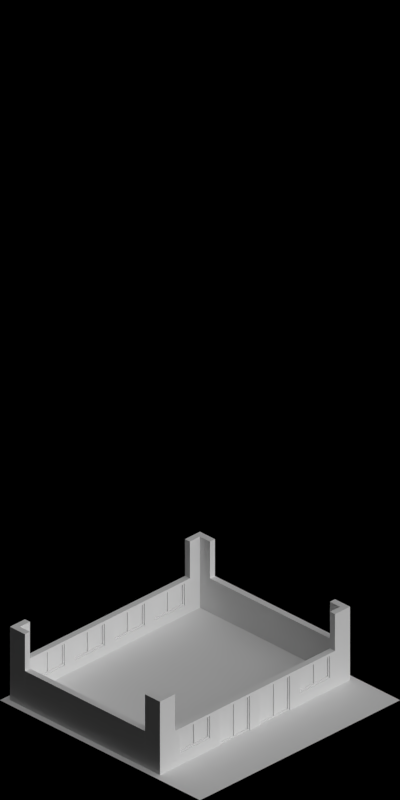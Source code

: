 # Source: 4601-4603.blend  (saved by Blender 2.63.0; exported with 4.5.12 LTS)
import bpy
from mathutils import Matrix  # noqa: F401  (used for matrix-valued properties, if any)

bpy.ops.wm.read_factory_settings(use_empty=True)
scene = bpy.context.scene
scene.name = 'Scene'

# ---- collections
col_collection_1 = bpy.data.collections.new('Collection 1'); scene.collection.children.link(col_collection_1)

# ---- materials (node trees are filled in below, after node groups)
mat_paintedmetal_white1 = bpy.data.materials.new('PaintedMetal_White1')
mat_glass_opaque = bpy.data.materials.new('Glass_Opaque')
mat_paint_white = bpy.data.materials.new('Paint_White')
mat_brickwall_beige = bpy.data.materials.new('BrickWall_Beige')
mat_concrete_normalpaving = bpy.data.materials.new('Concrete_NormalPaving')
mat_concrete_greymid = bpy.data.materials.new('Concrete_GreyMid')

# ---- material node trees

# ---- world
world_world = bpy.data.worlds.new('World'); scene.world = world_world
world_world.color = (0.0, 0.0, 0.0)
world_world.use_sun_shadow = False
world_world.sun_shadow_jitter_overblur = 0.0
world_world.cycles.sampling_method = 'MANUAL'
world_world.cycles.sample_map_resolution = 256
world_world.light_settings.ao_factor = 0.5

# ---- cameras
cam_camera = bpy.data.cameras.new('Camera')
cam_camera.type = 'ORTHO'
cam_camera.clip_start = 0.001
cam_camera.clip_end = 100.0
cam_camera.lens = 35.0
cam_camera.sensor_width = 32.0
cam_camera.sensor_height = 18.0
cam_camera.ortho_scale = 5.656
cam_camera.dof.focus_distance = 0.0
cam_camera.dof.aperture_fstop = 128.0

# ---- lights
light_lamp_004 = bpy.data.lights.new('Lamp.004', 'SUN')
light_lamp_004.transmission_factor = 0.0
light_lamp_004.cutoff_distance = 30.0
light_lamp_004.angle = 1.571
light_lamp_004.energy = 1.0
light_lamp_004.shadow_buffer_clip_start = 1.001
light_lamp_004.shadow_soft_size = 1.0
light_lamp_004.shadow_cascade_max_distance = 1000.0
light_lamp_004.cycles.use_multiple_importance_sampling = False
light_lamp_003 = bpy.data.lights.new('Lamp.003', 'SUN')
light_lamp_003.transmission_factor = 0.0
light_lamp_003.cutoff_distance = 30.0
light_lamp_003.use_shadow = False
light_lamp_003.angle = 1.571
light_lamp_003.energy = 1.0
light_lamp_003.shadow_buffer_clip_start = 1.001
light_lamp_003.shadow_soft_size = 1.0
light_lamp_003.shadow_cascade_max_distance = 1000.0
light_lamp_003.cycles.use_multiple_importance_sampling = False

# ---- meshes
me_cube_027 = bpy.data.meshes.new('Cube.027')
me_cube_027.from_pydata([(0.04, 0.35, 0.0), (0.04, 0.05, 0.28), (0.04, 0.35, 0.28), (0.04, 0.05, 0.0), (0.01, 0.35, 0.0), (0.01, 0.05, 0.28), (0.01, 0.35, 0.28), (0.01, 0.05, 0.0), (0.04, 0.34, 0.01), (0.04, 0.06, 0.27), (0.04, 0.34, 0.27), (0.04, 0.06, 0.01), (0.01, 0.34, 0.01), (0.01, 0.06, 0.27), (0.01, 0.34, 0.27), (0.01, 0.06, 0.01), (0.04, 0.2, 0.28), (0.04, 0.2, 0.0), (0.01, 0.2, 0.28), (0.01, 0.2, 0.0), (0.04, 0.2, 0.27), (0.04, 0.2, 0.01), (0.01, 0.2, 0.27), (0.01, 0.2, 0.01), (0.01, 0.21, 0.27), (0.04, 0.21, 0.27), (0.01, 0.21, 0.28), (0.04, 0.21, 0.28), (0.01, 0.21, 0.01), (0.04, 0.21, 0.01), (0.01, 0.21, 0.0), (0.04, 0.21, 0.0), (0.03, 0.34, 0.01), (0.03, 0.06, 0.27), (0.03, 0.34, 0.27), (0.03, 0.06, 0.01), (0.03, 0.2, 0.27), (0.03, 0.2, 0.01), (0.03, 0.21, 0.27), (0.03, 0.21, 0.01), (0.02, 0.34, 0.01), (0.02, 0.06, 0.27), (0.02, 0.34, 0.27), (0.02, 0.06, 0.01), (0.02, 0.2, 0.27), (0.02, 0.2, 0.01), (0.02, 0.21, 0.27), (0.02, 0.21, 0.01), (0.0, 0.4, 7.451e-09), (0.05, 0.4, 7.451e-09), (0.0, 2.98e-08, 0.3), (0.0, 0.4, 0.3), (0.05, 0.4, 0.3), (0.05, 2.98e-08, 0.3), (0.0, 0.05, 0.3), (0.05, 0.05, 0.3), (0.05, 0.35, 0.3), (0.0, 0.35, 7.451e-09), (0.05, 0.35, 7.451e-09), (0.0, 0.35, 0.3), (0.0, 0.4, 0.28), (0.0, 2.98e-08, 0.28), (0.05, 0.4, 0.28), (0.05, 2.98e-08, 0.28), (0.0, 0.05, 0.28), (0.0, 0.35, 0.28), (0.0, 2.98e-08, 0.0), (0.05, 0.05, 0.28), (0.05, 0.35, 0.28), (0.05, 0.05, 0.0), (0.0, 0.05, 0.0), (0.05, 2.98e-08, 0.0)], [], [(7, 5, 13, 15), (16, 1, 9, 20), (3, 1, 5, 7), (18, 5, 1, 16), (30, 4, 0, 31), (4, 6, 2, 0), (8, 10, 34, 32), (23, 15, 43, 45), (12, 14, 6, 4), (11, 9, 1, 3), (0, 2, 10, 8), (28, 12, 4, 30), (31, 0, 8, 29), (22, 13, 5, 18), (27, 16, 20, 25), (26, 18, 16, 27), (7, 19, 17, 3), (38, 34, 10, 25), (46, 47, 28, 24), (15, 23, 19, 7), (3, 17, 21, 11), (24, 22, 18, 26), (17, 31, 29, 21), (14, 24, 26, 6), (23, 28, 30, 19), (20, 21, 29, 25), (19, 30, 31, 17), (2, 27, 25, 10), (6, 26, 27, 2), (22, 24, 28, 23), (38, 39, 32, 34), (33, 35, 37, 36), (29, 8, 32, 39), (20, 9, 33, 36), (39, 38, 25, 29), (37, 35, 11, 21), (35, 33, 9, 11), (21, 20, 36, 37), (46, 42, 40, 47), (41, 44, 45, 43), (47, 40, 12, 28), (44, 41, 13, 22), (24, 14, 42, 46), (22, 23, 45, 44), (15, 13, 41, 43), (40, 42, 14, 12), (57, 48, 49, 58), (56, 52, 51, 59), (53, 55, 54, 50), (55, 56, 59, 54), (59, 51, 60, 65), (53, 50, 61, 63), (51, 52, 62, 60), (54, 59, 65, 64), (50, 54, 64, 61), (68, 67, 64, 65), (61, 64, 70, 66), (56, 55, 67, 68), (63, 61, 66, 71), (67, 63, 71, 69), (55, 53, 63, 67), (52, 56, 68, 62), (70, 64, 67, 69), (66, 70, 69, 71), (70, 57, 58, 69), (62, 68, 58, 49), (60, 62, 49, 48), (65, 60, 48, 57), (58, 68, 65, 57)])
me_cube_027.polygons.foreach_set('material_index', [0, 0, 0, 0, 0, 0, 0, 0, 0, 0, 0, 0, 0, 0, 0, 0, 0, 0, 0, 0, 0, 0, 0, 0, 0, 0, 0, 0, 0, 0, 1, 1, 0, 0, 0, 0, 0, 0, 1, 1, 0, 0, 0, 0, 0, 0, 2, 2, 2, 2, 2, 2, 2, 2, 2, 2, 2, 2, 2, 2, 2, 2, 2, 2, 2, 2, 2, 2, 2])
me_cube_027.materials.append(mat_paintedmetal_white1)
me_cube_027.materials.append(mat_glass_opaque)
me_cube_027.materials.append(mat_paint_white)
me_cube_027.use_remesh_preserve_volume = False
me_cube_027.use_remesh_preserve_attributes = False
me_cube_027.use_mirror_vertex_groups = False
me_cube_027.update()
me_cube_011 = bpy.data.meshes.new('Cube.011')
me_cube_011.from_pydata([(0.04, 0.35, 0.1), (0.04, 0.05, 0.28), (0.04, 0.35, 0.28), (0.04, 0.05, 0.1), (0.01, 0.35, 0.1), (0.01, 0.05, 0.28), (0.01, 0.35, 0.28), (0.01, 0.05, 0.1), (0.04, 0.34, 0.11), (0.04, 0.06, 0.27), (0.04, 0.34, 0.27), (0.04, 0.06, 0.11), (0.01, 0.34, 0.11), (0.01, 0.06, 0.27), (0.01, 0.34, 0.27), (0.01, 0.06, 0.11), (0.04, 0.2, 0.28), (0.04, 0.2, 0.1), (0.01, 0.2, 0.28), (0.01, 0.2, 0.1), (0.04, 0.2, 0.27), (0.04, 0.2, 0.11), (0.01, 0.2, 0.27), (0.01, 0.2, 0.11), (0.01, 0.21, 0.27), (0.04, 0.21, 0.27), (0.01, 0.21, 0.28), (0.04, 0.21, 0.28), (0.01, 0.21, 0.11), (0.04, 0.21, 0.11), (0.01, 0.21, 0.1), (0.04, 0.21, 0.1), (0.03, 0.34, 0.11), (0.03, 0.06, 0.27), (0.03, 0.34, 0.27), (0.03, 0.06, 0.11), (0.03, 0.2, 0.27), (0.03, 0.2, 0.11), (0.03, 0.21, 0.27), (0.03, 0.21, 0.11), (0.02, 0.34, 0.11), (0.02, 0.06, 0.27), (0.02, 0.34, 0.27), (0.02, 0.06, 0.11), (0.02, 0.2, 0.27), (0.02, 0.2, 0.11), (0.02, 0.21, 0.27), (0.02, 0.21, 0.11), (0.0, 2.98e-08, 7.451e-09), (0.0, 0.4, 7.451e-09), (0.05, 0.4, 7.451e-09), (0.05, 2.98e-08, 7.451e-09), (0.0, 2.98e-08, 0.3), (0.0, 0.4, 0.3), (0.05, 0.4, 0.3), (0.05, 2.98e-08, 0.3), (0.0, 0.05, 0.3), (0.0, 0.05, 7.451e-09), (0.05, 0.05, 0.3), (0.05, 0.05, 7.451e-09), (0.05, 0.35, 0.3), (0.0, 0.35, 7.451e-09), (0.05, 0.35, 7.451e-09), (0.0, 0.35, 0.3), (0.0, 0.4, 0.28), (0.0, 2.98e-08, 0.28), (0.05, 0.4, 0.28), (0.05, 2.98e-08, 0.28), (0.0, 0.05, 0.28), (0.0, 0.35, 0.28), (0.0, 2.98e-08, 0.1), (0.05, 0.35, 0.1), (0.0, 0.35, 0.1), (0.05, 0.05, 0.28), (0.05, 0.35, 0.28), (0.05, 0.05, 0.1), (0.0, 0.05, 0.1), (0.05, 2.98e-08, 0.1), (0.05, 0.4, 0.1), (0.0, 0.4, 0.1)], [], [(7, 5, 13, 15), (16, 1, 9, 20), (3, 1, 5, 7), (18, 5, 1, 16), (30, 4, 0, 31), (4, 6, 2, 0), (8, 10, 34, 32), (23, 15, 43, 45), (12, 14, 6, 4), (11, 9, 1, 3), (0, 2, 10, 8), (28, 12, 4, 30), (31, 0, 8, 29), (22, 13, 5, 18), (27, 16, 20, 25), (26, 18, 16, 27), (7, 19, 17, 3), (38, 34, 10, 25), (46, 47, 28, 24), (15, 23, 19, 7), (3, 17, 21, 11), (24, 22, 18, 26), (17, 31, 29, 21), (14, 24, 26, 6), (23, 28, 30, 19), (20, 21, 29, 25), (19, 30, 31, 17), (2, 27, 25, 10), (6, 26, 27, 2), (22, 24, 28, 23), (38, 39, 32, 34), (33, 35, 37, 36), (29, 8, 32, 39), (20, 9, 33, 36), (39, 38, 25, 29), (37, 35, 11, 21), (35, 33, 9, 11), (21, 20, 36, 37), (46, 42, 40, 47), (41, 44, 45, 43), (47, 40, 12, 28), (44, 41, 13, 22), (24, 14, 42, 46), (22, 23, 45, 44), (15, 13, 41, 43), (40, 42, 14, 12), (72, 79, 49, 61), (79, 78, 50, 49), (77, 70, 48, 51), (61, 49, 50, 62), (60, 54, 53, 63), (70, 76, 57, 48), (48, 57, 59, 51), (55, 58, 56, 52), (58, 60, 63, 56), (76, 72, 61, 57), (63, 53, 64, 69), (57, 61, 62, 59), (55, 52, 65, 67), (78, 71, 62, 50), (53, 54, 66, 64), (56, 63, 69, 68), (52, 56, 68, 65), (71, 75, 59, 62), (66, 74, 71, 78), (74, 73, 68, 69), (65, 68, 76, 70), (64, 66, 78, 79), (60, 58, 73, 74), (69, 64, 79, 72), (67, 65, 70, 77), (75, 77, 51, 59), (71, 74, 69, 72), (72, 76, 75, 71), (73, 67, 77, 75), (58, 55, 67, 73), (54, 60, 74, 66), (76, 68, 73, 75)])
me_cube_011.polygons.foreach_set('material_index', [0, 0, 0, 0, 0, 0, 0, 0, 0, 0, 0, 0, 0, 0, 0, 0, 0, 0, 0, 0, 0, 0, 0, 0, 0, 0, 0, 0, 0, 0, 1, 1, 0, 0, 0, 0, 0, 0, 1, 1, 0, 0, 0, 0, 0, 0, 2, 2, 2, 2, 2, 2, 2, 2, 2, 2, 2, 2, 2, 2, 2, 2, 2, 2, 2, 2, 2, 2, 2, 2, 2, 2, 2, 2, 2, 2, 2, 2])
me_cube_011.materials.append(mat_paintedmetal_white1)
me_cube_011.materials.append(mat_glass_opaque)
me_cube_011.materials.append(mat_paint_white)
me_cube_011.use_remesh_preserve_volume = False
me_cube_011.use_remesh_preserve_attributes = False
me_cube_011.use_mirror_vertex_groups = False
me_cube_011.update()
me_cube_025 = bpy.data.meshes.new('Cube.025')
me_cube_025.from_pydata([(0.0, 2.98e-08, 7.451e-09), (0.0, 0.4, 7.451e-09), (0.05, 0.4, 7.451e-09), (0.05, 2.98e-08, 7.451e-09), (0.0, 2.98e-08, 0.3), (0.0, 0.4, 0.3), (0.05, 0.4, 0.3), (0.05, 2.98e-08, 0.3)], [], [(4, 5, 1, 0), (5, 6, 2, 1), (6, 7, 3, 2), (7, 4, 0, 3), (0, 1, 2, 3), (7, 6, 5, 4)])
me_cube_025.materials.append(mat_brickwall_beige)
me_cube_025.use_remesh_preserve_volume = False
me_cube_025.use_remesh_preserve_attributes = False
me_cube_025.use_mirror_vertex_groups = False
me_cube_025.update()
me_cube_024 = bpy.data.meshes.new('Cube.024')
me_cube_024.from_pydata([(0.0, 2.235e-08, 1.49e-08), (0.0, 0.15, 1.49e-08), (-0.05, 0.15, 1.49e-08), (-0.05, 2.235e-08, 1.49e-08), (0.0, 2.235e-08, 0.3), (0.0, 0.15, 0.3), (-0.05, 0.15, 0.3), (-0.05, 2.235e-08, 0.3), (0.0, 0.1, 0.3), (0.0, 0.1, 1.49e-08), (-0.05, 0.1, 0.3), (-0.05, 0.1, 1.49e-08), (0.1, 0.15, 1.49e-08), (0.1, 0.15, 0.3), (0.1, 0.1, 0.3), (0.1, 0.1, 1.49e-08)], [], [(8, 5, 13, 14), (5, 6, 2, 1), (10, 7, 3, 11), (7, 4, 0, 3), (9, 1, 2, 11), (10, 6, 5, 8), (4, 8, 9, 0), (6, 10, 11, 2), (0, 9, 11, 3), (7, 10, 8, 4), (14, 13, 12, 15), (5, 1, 12, 13), (14, 15, 9, 8), (15, 12, 1, 9)])
me_cube_024.polygons.foreach_set('material_index', [1, 1, 0, 0, 1, 1, 0, 1, 0, 0, 1, 1, 1, 1])
me_cube_024.materials.append(mat_paint_white)
me_cube_024.materials.append(mat_brickwall_beige)
me_cube_024.use_remesh_preserve_volume = False
me_cube_024.use_remesh_preserve_attributes = False
me_cube_024.use_mirror_vertex_groups = False
me_cube_024.update()
me_cube_012 = bpy.data.meshes.new('Cube.012')
me_cube_012.from_pydata([(0.0, 2.235e-08, 7.451e-09), (0.0, 0.15, 7.451e-09), (0.05, 0.15, 7.451e-09), (0.05, 2.235e-08, 7.451e-09), (0.0, 2.235e-08, 0.3), (0.0, 0.15, 0.3), (0.05, 0.15, 0.3), (0.05, 2.235e-08, 0.3), (0.0, 0.1, 0.3), (0.0, 0.1, 7.451e-09), (0.05, 0.1, 0.3), (0.05, 0.1, 7.451e-09), (-0.1, 0.15, 7.451e-09), (-0.1, 0.15, 0.3), (-0.1, 0.1, 0.3), (-0.1, 0.1, 7.451e-09)], [], [(8, 5, 13, 14), (5, 6, 2, 1), (10, 7, 3, 11), (7, 4, 0, 3), (9, 1, 2, 11), (10, 6, 5, 8), (4, 8, 9, 0), (6, 10, 11, 2), (0, 9, 11, 3), (7, 10, 8, 4), (14, 13, 12, 15), (5, 1, 12, 13), (14, 15, 9, 8), (15, 12, 1, 9)])
me_cube_012.polygons.foreach_set('material_index', [1, 1, 0, 0, 1, 1, 0, 1, 0, 0, 1, 1, 1, 1])
me_cube_012.materials.append(mat_paint_white)
me_cube_012.materials.append(mat_brickwall_beige)
me_cube_012.use_remesh_preserve_volume = False
me_cube_012.use_remesh_preserve_attributes = False
me_cube_012.use_mirror_vertex_groups = False
me_cube_012.update()
me_plane_001 = bpy.data.meshes.new('Plane.001')
me_plane_001.from_pydata([(1.0, -1.0, 0.0), (-1.0, -1.0, 0.0), (1.0, 1.0, 0.0), (-1.0, 1.0, 0.0)], [], [(2, 3, 1, 0)])
me_plane_001.materials.append(mat_concrete_normalpaving)
me_plane_001.use_remesh_preserve_volume = False
me_plane_001.use_remesh_preserve_attributes = False
me_plane_001.use_mirror_vertex_groups = False
me_plane_001.update()
me_plane_005 = bpy.data.meshes.new('Plane.005')
me_plane_005.from_pydata([(-0.7, -0.9, -0.01), (-0.7, 0.9, -0.01), (0.7, -0.9, -0.01), (0.7, 0.9, -0.01), (0.7, 0.9, 0.02), (0.7, -0.9, 0.02), (-0.7, 0.9, 0.02), (-0.7, -0.9, 0.02)], [], [(5, 7, 0, 2), (1, 0, 7, 6), (4, 6, 7, 5), (2, 3, 4, 5), (3, 1, 6, 4), (3, 2, 0, 1)])
me_plane_005.polygons.foreach_set('material_index', [1, 1, 1, 1, 1, 1])
me_plane_005.materials.append(mat_paint_white)
me_plane_005.materials.append(mat_concrete_greymid)
me_plane_005.use_remesh_preserve_volume = False
me_plane_005.use_remesh_preserve_attributes = False
me_plane_005.use_mirror_vertex_groups = False
me_plane_005.update()
me_cube_017 = bpy.data.meshes.new('Cube.017')
me_cube_017.from_pydata([(0.0, 2.98e-08, 7.451e-09), (0.0, 0.4, 7.451e-09), (0.05, 0.4, 7.451e-09), (0.05, 2.98e-08, 7.451e-09), (0.0, 2.98e-08, 0.3), (0.0, 0.4, 0.3), (0.05, 0.4, 0.3), (0.05, 2.98e-08, 0.3)], [], [(4, 5, 1, 0), (5, 6, 2, 1), (6, 7, 3, 2), (7, 4, 0, 3), (0, 1, 2, 3), (7, 6, 5, 4)])
me_cube_017.materials.append(mat_paint_white)
me_cube_017.use_remesh_preserve_volume = False
me_cube_017.use_remesh_preserve_attributes = False
me_cube_017.use_mirror_vertex_groups = False
me_cube_017.update()
me_plane_003 = bpy.data.meshes.new('Plane.003')
me_plane_003.from_pydata([(0.3, 0.9, 0.05), (-0.35, -0.95, 0.05), (0.3, -0.9, 0.05), (-0.35, 0.95, 0.05), (-0.3, 0.9, 0.05), (0.35, -0.95, 0.05), (0.35, 0.95, 7.451e-09), (0.35, -0.95, 7.451e-09), (0.35, 0.95, 0.05), (-0.3, -0.9, 0.05), (-0.35, 0.95, 7.451e-09), (-0.35, -0.95, 7.451e-09), (0.3, 0.9, 0.02), (0.3, -0.9, 0.02), (-0.3, 0.9, 0.02), (-0.3, -0.9, 0.02)], [], [(2, 0, 8, 5), (7, 11, 1, 5), (0, 4, 3, 8), (5, 8, 6, 7), (4, 9, 1, 3), (8, 3, 10, 6), (3, 1, 11, 10), (5, 1, 9, 2), (6, 10, 11, 7), (13, 12, 0, 2), (12, 13, 15, 14), (2, 9, 15, 13), (12, 14, 4, 0), (14, 15, 9, 4)])
me_plane_003.polygons.foreach_set('material_index', [0, 0, 0, 0, 0, 0, 0, 0, 0, 0, 1, 0, 0, 0])
me_plane_003.materials.append(mat_paint_white)
me_plane_003.materials.append(mat_concrete_greymid)
me_plane_003.use_remesh_preserve_volume = False
me_plane_003.use_remesh_preserve_attributes = False
me_plane_003.use_mirror_vertex_groups = False
me_plane_003.update()
me_plane = bpy.data.meshes.new('Plane')
me_plane.from_pydata([(0.7, 0.9, 0.05), (-0.75, -0.95, 0.05), (0.7, -0.9, 0.05), (-0.75, 0.95, 0.05), (-0.7, 0.9, 0.05), (0.75, -0.95, 0.05), (0.75, 0.95, 7.451e-09), (0.75, -0.95, 7.451e-09), (0.75, 0.95, 0.05), (-0.7, -0.9, 0.05), (-0.75, 0.95, 7.451e-09), (-0.75, -0.95, 7.451e-09), (0.7, 0.9, 0.02), (0.7, -0.9, 0.02), (-0.7, 0.9, 0.02), (-0.7, -0.9, 0.02), (0.25, 0.95, 7.451e-09), (0.25, 0.95, 0.05), (0.25, -0.95, 0.05), (0.25, -0.9, 0.05), (0.25, 0.9, 0.05), (0.25, -0.95, 7.451e-09), (0.25, -0.9, 0.02), (0.25, 0.9, 0.02), (-0.45, 0.9, 0.02), (-0.45, -0.9, 0.02), (-0.45, -0.95, 7.451e-09), (-0.45, 0.9, 0.05), (-0.45, -0.9, 0.05), (-0.45, -0.95, 0.05), (-0.45, 0.95, 0.05), (-0.45, 0.95, 7.451e-09)], [], [(2, 0, 8, 5), (26, 11, 1, 29), (27, 4, 3, 30), (5, 8, 6, 7), (4, 9, 1, 3), (30, 3, 10, 31), (3, 1, 11, 10), (29, 1, 9, 28), (31, 10, 11, 26), (13, 12, 0, 2), (24, 25, 15, 14), (28, 9, 15, 25), (24, 14, 4, 27), (14, 15, 9, 4), (7, 21, 18, 5), (0, 20, 17, 8), (8, 17, 16, 6), (5, 18, 19, 2), (6, 16, 21, 7), (12, 13, 22, 23), (2, 19, 22, 13), (12, 23, 20, 0)])
me_plane.polygons.foreach_set('material_index', [0, 0, 0, 0, 0, 0, 0, 0, 0, 0, 1, 0, 0, 0, 0, 0, 0, 0, 0, 1, 0, 0])
me_plane.materials.append(mat_paint_white)
me_plane.materials.append(mat_concrete_greymid)
me_plane.use_remesh_preserve_volume = False
me_plane.use_remesh_preserve_attributes = False
me_plane.use_mirror_vertex_groups = False
me_plane.update()
me_cube_023 = bpy.data.meshes.new('Cube.023')
me_cube_023.from_pydata([(0.04, 0.35, 0.1), (0.04, 0.05, 0.28), (0.04, 0.35, 0.28), (0.04, 0.05, 0.1), (0.01, 0.35, 0.1), (0.01, 0.05, 0.28), (0.01, 0.35, 0.28), (0.01, 0.05, 0.1), (0.04, 0.34, 0.11), (0.04, 0.06, 0.27), (0.04, 0.34, 0.27), (0.04, 0.06, 0.11), (0.01, 0.34, 0.11), (0.01, 0.06, 0.27), (0.01, 0.34, 0.27), (0.01, 0.06, 0.11), (0.04, 0.2, 0.28), (0.04, 0.2, 0.1), (0.01, 0.2, 0.28), (0.01, 0.2, 0.1), (0.04, 0.2, 0.27), (0.04, 0.2, 0.11), (0.01, 0.2, 0.27), (0.01, 0.2, 0.11), (0.01, 0.21, 0.27), (0.04, 0.21, 0.27), (0.01, 0.21, 0.28), (0.04, 0.21, 0.28), (0.01, 0.21, 0.11), (0.04, 0.21, 0.11), (0.01, 0.21, 0.1), (0.04, 0.21, 0.1), (0.03, 0.34, 0.11), (0.03, 0.06, 0.27), (0.03, 0.34, 0.27), (0.03, 0.06, 0.11), (0.03, 0.2, 0.27), (0.03, 0.2, 0.11), (0.03, 0.21, 0.27), (0.03, 0.21, 0.11), (0.02, 0.34, 0.11), (0.02, 0.06, 0.27), (0.02, 0.34, 0.27), (0.02, 0.06, 0.11), (0.02, 0.2, 0.27), (0.02, 0.2, 0.11), (0.02, 0.21, 0.27), (0.02, 0.21, 0.11), (0.0, 2.98e-08, 7.451e-09), (0.0, 0.4, 7.451e-09), (0.05, 0.4, 7.451e-09), (0.05, 2.98e-08, 7.451e-09), (0.0, 2.98e-08, 0.3), (0.0, 0.4, 0.3), (0.05, 0.4, 0.3), (0.05, 2.98e-08, 0.3), (0.0, 0.05, 0.3), (0.0, 0.05, 7.451e-09), (0.05, 0.05, 0.3), (0.05, 0.05, 7.451e-09), (0.05, 0.35, 0.3), (0.0, 0.35, 7.451e-09), (0.05, 0.35, 7.451e-09), (0.0, 0.35, 0.3), (0.0, 0.4, 0.28), (0.0, 2.98e-08, 0.28), (0.05, 0.4, 0.28), (0.05, 2.98e-08, 0.28), (0.0, 0.05, 0.28), (0.0, 0.35, 0.28), (0.0, 2.98e-08, 0.1), (0.05, 0.35, 0.1), (0.0, 0.35, 0.1), (0.05, 0.05, 0.28), (0.05, 0.35, 0.28), (0.05, 0.05, 0.1), (0.0, 0.05, 0.1), (0.05, 2.98e-08, 0.1), (0.05, 0.4, 0.1), (0.0, 0.4, 0.1)], [], [(7, 5, 13, 15), (16, 1, 9, 20), (3, 1, 5, 7), (18, 5, 1, 16), (30, 4, 0, 31), (4, 6, 2, 0), (8, 10, 34, 32), (23, 15, 43, 45), (12, 14, 6, 4), (11, 9, 1, 3), (0, 2, 10, 8), (28, 12, 4, 30), (31, 0, 8, 29), (22, 13, 5, 18), (27, 16, 20, 25), (26, 18, 16, 27), (7, 19, 17, 3), (38, 34, 10, 25), (46, 47, 28, 24), (15, 23, 19, 7), (3, 17, 21, 11), (24, 22, 18, 26), (17, 31, 29, 21), (14, 24, 26, 6), (23, 28, 30, 19), (20, 21, 29, 25), (19, 30, 31, 17), (2, 27, 25, 10), (6, 26, 27, 2), (22, 24, 28, 23), (38, 39, 32, 34), (33, 35, 37, 36), (29, 8, 32, 39), (20, 9, 33, 36), (39, 38, 25, 29), (37, 35, 11, 21), (35, 33, 9, 11), (21, 20, 36, 37), (46, 42, 40, 47), (41, 44, 45, 43), (47, 40, 12, 28), (44, 41, 13, 22), (24, 14, 42, 46), (22, 23, 45, 44), (15, 13, 41, 43), (40, 42, 14, 12), (72, 79, 49, 61), (79, 78, 50, 49), (77, 70, 48, 51), (61, 49, 50, 62), (60, 54, 53, 63), (70, 76, 57, 48), (48, 57, 59, 51), (55, 58, 56, 52), (58, 60, 63, 56), (76, 72, 61, 57), (63, 53, 64, 69), (57, 61, 62, 59), (55, 52, 65, 67), (78, 71, 62, 50), (53, 54, 66, 64), (56, 63, 69, 68), (52, 56, 68, 65), (71, 75, 59, 62), (66, 74, 71, 78), (74, 73, 68, 69), (65, 68, 76, 70), (64, 66, 78, 79), (60, 58, 73, 74), (69, 64, 79, 72), (67, 65, 70, 77), (75, 77, 51, 59), (71, 74, 69, 72), (72, 76, 75, 71), (73, 67, 77, 75), (58, 55, 67, 73), (54, 60, 74, 66), (76, 68, 73, 75)])
me_cube_023.polygons.foreach_set('material_index', [0, 0, 0, 0, 0, 0, 0, 0, 0, 0, 0, 0, 0, 0, 0, 0, 0, 0, 0, 0, 0, 0, 0, 0, 0, 0, 0, 0, 0, 0, 1, 1, 0, 0, 0, 0, 0, 0, 1, 1, 0, 0, 0, 0, 0, 0, 2, 2, 2, 2, 2, 2, 2, 2, 2, 2, 2, 2, 2, 2, 2, 2, 2, 2, 2, 2, 2, 2, 2, 2, 2, 2, 2, 2, 2, 2, 2, 2])
me_cube_023.materials.append(mat_paintedmetal_white1)
me_cube_023.materials.append(mat_glass_opaque)
me_cube_023.materials.append(mat_paint_white)
me_cube_023.use_remesh_preserve_volume = False
me_cube_023.use_remesh_preserve_attributes = False
me_cube_023.use_mirror_vertex_groups = False
me_cube_023.update()

# ---- objects
ob_cube_052 = bpy.data.objects.new('Cube.052', me_cube_027)
ob_cube_051 = bpy.data.objects.new('Cube.051', me_cube_011)
ob_cube_050 = bpy.data.objects.new('Cube.050', me_cube_011)
ob_cube_049 = bpy.data.objects.new('Cube.049', me_cube_025)
ob_cube_048 = bpy.data.objects.new('Cube.048', me_cube_025)
ob_cube_047 = bpy.data.objects.new('Cube.047', me_cube_024)
ob_cube_046 = bpy.data.objects.new('Cube.046', me_cube_024)
ob_cube_041 = bpy.data.objects.new('Cube.041', me_cube_011)
ob_cube_040 = bpy.data.objects.new('Cube.040', me_cube_012)
ob_cube_028 = bpy.data.objects.new('Cube.028', me_cube_012)
ob_plane_005 = bpy.data.objects.new('Plane.005', me_plane_001)
ob_plane_002 = bpy.data.objects.new('Plane.002', me_plane_005)
ob_plane_003 = bpy.data.objects.new('Plane.003', me_plane_005)
ob_plane_004 = bpy.data.objects.new('Plane.004', me_plane_001)
ob_cube_045 = bpy.data.objects.new('Cube.045', me_cube_011)
ob_cube_044 = bpy.data.objects.new('Cube.044', me_cube_012)
ob_cube_043 = bpy.data.objects.new('Cube.043', me_cube_017)
ob_cube_042 = bpy.data.objects.new('Cube.042', me_cube_011)
ob_cube_037 = bpy.data.objects.new('Cube.037', me_cube_011)
ob_cube_036 = bpy.data.objects.new('Cube.036', me_cube_017)
ob_cube_035 = bpy.data.objects.new('Cube.035', me_cube_012)
ob_cube_034 = bpy.data.objects.new('Cube.034', me_cube_011)
ob_cube_032 = bpy.data.objects.new('Cube.032', me_cube_024)
ob_cube_031 = bpy.data.objects.new('Cube.031', me_cube_024)
ob_cube_029 = bpy.data.objects.new('Cube.029', me_cube_025)
ob_cube_026 = bpy.data.objects.new('Cube.026', me_cube_025)
ob_cube_025 = bpy.data.objects.new('Cube.025', me_cube_011)
ob_cube_024 = bpy.data.objects.new('Cube.024', me_cube_011)
ob_cube_023 = bpy.data.objects.new('Cube.023', me_cube_027)
ob_plane_001 = bpy.data.objects.new('Plane.001', me_plane_003)
ob_plane = bpy.data.objects.new('Plane', me_plane)
ob_cube_022 = bpy.data.objects.new('Cube.022', me_cube_027)
ob_cube_021 = bpy.data.objects.new('Cube.021', me_cube_011)
ob_cube_020 = bpy.data.objects.new('Cube.020', me_cube_011)
ob_cube_019 = bpy.data.objects.new('Cube.019', me_cube_025)
ob_cube_018 = bpy.data.objects.new('Cube.018', me_cube_025)
ob_cube_017 = bpy.data.objects.new('Cube.017', me_cube_025)
ob_cube_016 = bpy.data.objects.new('Cube.016', me_cube_025)
ob_cube_015 = bpy.data.objects.new('Cube.015', me_cube_024)
ob_cube_014 = bpy.data.objects.new('Cube.014', me_cube_024)
ob_cube_013 = bpy.data.objects.new('Cube.013', me_cube_024)
ob_cube_012 = bpy.data.objects.new('Cube.012', me_cube_024)
ob_cube_011 = bpy.data.objects.new('Cube.011', me_cube_011)
ob_cube_010 = bpy.data.objects.new('Cube.010', me_cube_012)
ob_cube_009 = bpy.data.objects.new('Cube.009', me_cube_017)
ob_cube_008 = bpy.data.objects.new('Cube.008', me_cube_011)
ob_cube_007 = bpy.data.objects.new('Cube.007', me_cube_023)
ob_cube_006 = bpy.data.objects.new('Cube.006', me_cube_012)
ob_cube_005 = bpy.data.objects.new('Cube.005', me_cube_012)
ob_cube_004 = bpy.data.objects.new('Cube.004', me_cube_023)
ob_cube_003 = bpy.data.objects.new('Cube.003', me_cube_011)
ob_cube_002 = bpy.data.objects.new('Cube.002', me_cube_017)
ob_cube_001 = bpy.data.objects.new('Cube.001', me_cube_012)
ob_cube = bpy.data.objects.new('Cube', me_cube_011)
ob_plane_014 = bpy.data.objects.new('Plane.014', me_plane_001)
ob_rotationcontrol_001 = bpy.data.objects.new('RotationControl.001', None)
ob_cameratarget = bpy.data.objects.new('CameraTarget', None)
ob_camera = bpy.data.objects.new('Camera', cam_camera)
ob_lamp_001 = bpy.data.objects.new('Lamp.001', light_lamp_004)
ob_lamp = bpy.data.objects.new('Lamp', light_lamp_003)

# ---- transforms, parenting, visibility, modifiers, constraints
ob_cube_052.location = (0.5, -0.4, 0.0)
ob_cube_052.lineart.crease_threshold = 0.0
_m = ob_cube_052.modifiers.new('Array', 'ARRAY')
_m.constant_offset_displace = (0.0, 0.0, 0.0)
_m.relative_offset_displace = (0.0, 1.0, 0.0)
ob_cube_051.location = (0.5, 0.4, 0.0)
ob_cube_051.lineart.crease_threshold = 0.0
_m = ob_cube_051.modifiers.new('Array', 'ARRAY')
_m.count = 1
_m.constant_offset_displace = (0.0, 0.0, 0.0)
_m.relative_offset_displace = (0.0, 1.0, 0.0)
ob_cube_050.location = (0.5, -0.8, 0.0)
ob_cube_050.lineart.crease_threshold = 0.0
_m = ob_cube_050.modifiers.new('Array', 'ARRAY')
_m.count = 1
_m.constant_offset_displace = (0.0, 0.0, 0.0)
_m.relative_offset_displace = (0.0, 1.0, 0.0)
ob_cube_049.location = (0.4, 0.9, 0.0)
ob_cube_049.rotation_euler = (0.0, 0.0, -4.712)
ob_cube_049.lineart.crease_threshold = 0.0
_m = ob_cube_049.modifiers.new('Array', 'ARRAY')
_m.count = 3
_m.constant_offset_displace = (0.0, 0.0, 0.0)
_m.relative_offset_displace = (0.0, 1.0, 0.0)
_m = ob_cube_049.modifiers.new('Array.001', 'ARRAY')
_m.count = 1
_m.constant_offset_displace = (0.0, 0.0, 0.0)
_m.relative_offset_displace = (0.0, 0.0, 1.0)
ob_cube_048.location = (-0.8, -0.9, 2.235e-08)
ob_cube_048.rotation_euler = (0.0, 0.0, -1.571)
ob_cube_048.lineart.crease_threshold = 0.0
_m = ob_cube_048.modifiers.new('Array', 'ARRAY')
_m.count = 3
_m.constant_offset_displace = (0.0, 0.0, 0.0)
_m.relative_offset_displace = (0.0, 1.0, 0.0)
_m = ob_cube_048.modifiers.new('Array.001', 'ARRAY')
_m.count = 1
_m.constant_offset_displace = (0.0, 0.0, 0.0)
_m.relative_offset_displace = (0.0, 0.0, 1.0)
ob_cube_047.location = (0.5, -0.8, 0.0)
ob_cube_047.rotation_euler = (0.0, 0.0, -3.142)
ob_cube_047.lineart.crease_threshold = 0.0
_m = ob_cube_047.modifiers.new('Array', 'ARRAY')
_m.constant_offset_displace = (0.0, 0.0, 0.0)
_m.relative_offset_displace = (0.0, 0.0, 1.0)
ob_cube_046.location = (-0.9, 0.8, 0.0)
ob_cube_046.lineart.crease_threshold = 0.0
_m = ob_cube_046.modifiers.new('Array', 'ARRAY')
_m.constant_offset_displace = (0.0, 0.0, 0.0)
_m.relative_offset_displace = (0.0, 0.0, 1.0)
ob_cube_041.location = (-0.9, 0.8, 0.0)
ob_cube_041.rotation_euler = (0.0, 0.0, -3.142)
ob_cube_041.lineart.crease_threshold = 0.0
_m = ob_cube_041.modifiers.new('Array', 'ARRAY')
_m.count = 4
_m.constant_offset_displace = (0.0, 0.0, 0.0)
_m.relative_offset_displace = (0.0, 1.0, 0.0)
_m = ob_cube_041.modifiers.new('Array.001', 'ARRAY')
_m.count = 1
_m.constant_offset_displace = (0.0, 0.0, 0.0)
_m.relative_offset_displace = (0.0, 0.0, 1.0)
ob_cube_040.location = (-0.9, -0.8, 0.0)
ob_cube_040.rotation_euler = (0.0, 0.0, -3.142)
ob_cube_040.lineart.crease_threshold = 0.0
_m = ob_cube_040.modifiers.new('Array', 'ARRAY')
_m.constant_offset_displace = (0.0, 0.0, 0.0)
_m.relative_offset_displace = (0.0, 0.0, 1.0)
ob_cube_028.location = (0.5, 0.8, 0.0)
ob_cube_028.lineart.crease_threshold = 0.0
_m = ob_cube_028.modifiers.new('Array', 'ARRAY')
_m.constant_offset_displace = (0.0, 0.0, 0.0)
_m.relative_offset_displace = (0.0, 0.0, 1.0)
ob_plane_005.location = (0.0, 0.0, 3.725e-08)
ob_plane_005.lineart.crease_threshold = 0.0
ob_plane_002.location = (-0.2, 0.0, 5.96e-08)
ob_plane_002.lineart.crease_threshold = 0.0
ob_plane_003.location = (-5.2, 0.0, 1.8)
ob_plane_003.lineart.crease_threshold = 0.0
ob_plane_004.location = (-5.0, 0.0, 3.725e-08)
ob_plane_004.lineart.crease_threshold = 0.0
ob_cube_045.location = (-4.5, -0.8, 0.3)
ob_cube_045.lineart.crease_threshold = 0.0
_m = ob_cube_045.modifiers.new('Array', 'ARRAY')
_m.count = 4
_m.constant_offset_displace = (0.0, 0.0, 0.0)
_m.relative_offset_displace = (0.0, 1.0, 0.0)
_m = ob_cube_045.modifiers.new('Array.001', 'ARRAY')
_m.count = 4
_m.constant_offset_displace = (0.0, 0.0, 0.0)
_m.relative_offset_displace = (0.0, 0.0, 1.0)
ob_cube_044.location = (-4.5, 0.8, 0.0)
ob_cube_044.lineart.crease_threshold = 0.0
_m = ob_cube_044.modifiers.new('Array', 'ARRAY')
_m.count = 8
_m.constant_offset_displace = (0.0, 0.0, 0.0)
_m.relative_offset_displace = (0.0, 0.0, 1.0)
ob_cube_043.location = (-4.5, -0.8, 1.5)
ob_cube_043.lineart.crease_threshold = 0.0
_m = ob_cube_043.modifiers.new('Array', 'ARRAY')
_m.count = 4
_m.constant_offset_displace = (0.0, 0.0, 0.0)
_m.relative_offset_displace = (0.0, 1.0, 0.0)
ob_cube_042.location = (-4.5, -0.8, 1.8)
ob_cube_042.lineart.crease_threshold = 0.0
_m = ob_cube_042.modifiers.new('Array', 'ARRAY')
_m.count = 4
_m.constant_offset_displace = (0.0, 0.0, 0.0)
_m.relative_offset_displace = (0.0, 1.0, 0.0)
_m = ob_cube_042.modifiers.new('Array.001', 'ARRAY')
_m.count = 1
_m.constant_offset_displace = (0.0, 0.0, 0.0)
_m.relative_offset_displace = (0.0, 0.0, 1.0)
ob_cube_037.location = (-5.9, 0.8, 1.8)
ob_cube_037.rotation_euler = (0.0, 0.0, -3.142)
ob_cube_037.lineart.crease_threshold = 0.0
_m = ob_cube_037.modifiers.new('Array', 'ARRAY')
_m.count = 4
_m.constant_offset_displace = (0.0, 0.0, 0.0)
_m.relative_offset_displace = (0.0, 1.0, 0.0)
_m = ob_cube_037.modifiers.new('Array.001', 'ARRAY')
_m.count = 1
_m.constant_offset_displace = (0.0, 0.0, 0.0)
_m.relative_offset_displace = (0.0, 0.0, 1.0)
ob_cube_036.location = (-5.9, 0.8, 1.5)
ob_cube_036.rotation_euler = (0.0, 0.0, -3.142)
ob_cube_036.lineart.crease_threshold = 0.0
_m = ob_cube_036.modifiers.new('Array', 'ARRAY')
_m.count = 4
_m.constant_offset_displace = (0.0, 0.0, 0.0)
_m.relative_offset_displace = (0.0, 1.0, 0.0)
ob_cube_035.location = (-5.9, -0.8, 0.0)
ob_cube_035.rotation_euler = (0.0, 0.0, -3.142)
ob_cube_035.lineart.crease_threshold = 0.0
_m = ob_cube_035.modifiers.new('Array', 'ARRAY')
_m.count = 8
_m.constant_offset_displace = (0.0, 0.0, 0.0)
_m.relative_offset_displace = (0.0, 0.0, 1.0)
ob_cube_034.location = (-5.9, 0.8, 0.0)
ob_cube_034.rotation_euler = (0.0, 0.0, -3.142)
ob_cube_034.lineart.crease_threshold = 0.0
_m = ob_cube_034.modifiers.new('Array', 'ARRAY')
_m.count = 4
_m.constant_offset_displace = (0.0, 0.0, 0.0)
_m.relative_offset_displace = (0.0, 1.0, 0.0)
_m = ob_cube_034.modifiers.new('Array.001', 'ARRAY')
_m.count = 5
_m.constant_offset_displace = (0.0, 0.0, 0.0)
_m.relative_offset_displace = (0.0, 0.0, 1.0)
ob_cube_032.location = (-5.9, 0.8, 0.0)
ob_cube_032.lineart.crease_threshold = 0.0
_m = ob_cube_032.modifiers.new('Array', 'ARRAY')
_m.count = 8
_m.constant_offset_displace = (0.0, 0.0, 0.0)
_m.relative_offset_displace = (0.0, 0.0, 1.0)
ob_cube_031.location = (-4.5, -0.8, 0.0)
ob_cube_031.rotation_euler = (0.0, 0.0, -3.142)
ob_cube_031.lineart.crease_threshold = 0.0
_m = ob_cube_031.modifiers.new('Array', 'ARRAY')
_m.count = 8
_m.constant_offset_displace = (0.0, 0.0, 0.0)
_m.relative_offset_displace = (0.0, 0.0, 1.0)
ob_cube_029.location = (-5.8, -0.9, 2.235e-08)
ob_cube_029.rotation_euler = (0.0, 0.0, -1.571)
ob_cube_029.lineart.crease_threshold = 0.0
_m = ob_cube_029.modifiers.new('Array', 'ARRAY')
_m.count = 3
_m.constant_offset_displace = (0.0, 0.0, 0.0)
_m.relative_offset_displace = (0.0, 1.0, 0.0)
_m = ob_cube_029.modifiers.new('Array.001', 'ARRAY')
_m.count = 7
_m.constant_offset_displace = (0.0, 0.0, 0.0)
_m.relative_offset_displace = (0.0, 0.0, 1.0)
ob_cube_026.location = (-4.6, 0.9, 0.0)
ob_cube_026.rotation_euler = (0.0, 0.0, -4.712)
ob_cube_026.lineart.crease_threshold = 0.0
_m = ob_cube_026.modifiers.new('Array', 'ARRAY')
_m.count = 3
_m.constant_offset_displace = (0.0, 0.0, 0.0)
_m.relative_offset_displace = (0.0, 1.0, 0.0)
_m = ob_cube_026.modifiers.new('Array.001', 'ARRAY')
_m.count = 7
_m.constant_offset_displace = (0.0, 0.0, 0.0)
_m.relative_offset_displace = (0.0, 0.0, 1.0)
ob_cube_025.location = (-4.5, -0.8, 0.0)
ob_cube_025.lineart.crease_threshold = 0.0
_m = ob_cube_025.modifiers.new('Array', 'ARRAY')
_m.count = 1
_m.constant_offset_displace = (0.0, 0.0, 0.0)
_m.relative_offset_displace = (0.0, 1.0, 0.0)
ob_cube_024.location = (-4.5, 0.4, 0.0)
ob_cube_024.lineart.crease_threshold = 0.0
_m = ob_cube_024.modifiers.new('Array', 'ARRAY')
_m.count = 1
_m.constant_offset_displace = (0.0, 0.0, 0.0)
_m.relative_offset_displace = (0.0, 1.0, 0.0)
ob_cube_023.location = (-4.5, -0.4, 0.0)
ob_cube_023.lineart.crease_threshold = 0.0
_m = ob_cube_023.modifiers.new('Array', 'ARRAY')
_m.constant_offset_displace = (0.0, 0.0, 0.0)
_m.relative_offset_displace = (0.0, 1.0, 0.0)
ob_plane_001.location = (-10.3, 0.0, 3.0)
ob_plane_001.lineart.crease_threshold = 0.0
ob_plane.location = (-10.2, 0.0, 2.4)
ob_plane.lineart.crease_threshold = 0.0
ob_cube_022.location = (-9.5, -0.4, 0.0)
ob_cube_022.lineart.crease_threshold = 0.0
_m = ob_cube_022.modifiers.new('Array', 'ARRAY')
_m.constant_offset_displace = (0.0, 0.0, 0.0)
_m.relative_offset_displace = (0.0, 1.0, 0.0)
ob_cube_021.location = (-9.5, 0.4, 0.0)
ob_cube_021.lineart.crease_threshold = 0.0
_m = ob_cube_021.modifiers.new('Array', 'ARRAY')
_m.count = 1
_m.constant_offset_displace = (0.0, 0.0, 0.0)
_m.relative_offset_displace = (0.0, 1.0, 0.0)
ob_cube_020.location = (-9.5, -0.8, 0.0)
ob_cube_020.lineart.crease_threshold = 0.0
_m = ob_cube_020.modifiers.new('Array', 'ARRAY')
_m.count = 1
_m.constant_offset_displace = (0.0, 0.0, 0.0)
_m.relative_offset_displace = (0.0, 1.0, 0.0)
ob_cube_019.location = (-9.6, 0.9, 0.0)
ob_cube_019.rotation_euler = (0.0, 0.0, -4.712)
ob_cube_019.lineart.crease_threshold = 0.0
_m = ob_cube_019.modifiers.new('Array', 'ARRAY')
_m.count = 3
_m.constant_offset_displace = (0.0, 0.0, 0.0)
_m.relative_offset_displace = (0.0, 1.0, 0.0)
_m = ob_cube_019.modifiers.new('Array.001', 'ARRAY')
_m.count = 8
_m.constant_offset_displace = (0.0, 0.0, 0.0)
_m.relative_offset_displace = (0.0, 0.0, 1.0)
ob_cube_018.location = (-10.1, 0.9, 2.4)
ob_cube_018.rotation_euler = (0.0, 0.0, -4.712)
ob_cube_018.lineart.crease_threshold = 0.0
_m = ob_cube_018.modifiers.new('Array', 'ARRAY')
_m.count = 1
_m.constant_offset_displace = (0.0, 0.0, 0.0)
_m.relative_offset_displace = (0.0, 1.0, 0.0)
_m = ob_cube_018.modifiers.new('Array.001', 'ARRAY')
_m.constant_offset_displace = (0.0, 0.0, 0.0)
_m.relative_offset_displace = (0.0, 0.0, 1.0)
ob_cube_017.location = (-10.5, -0.9, 2.4)
ob_cube_017.rotation_euler = (0.0, 0.0, -1.571)
ob_cube_017.lineart.crease_threshold = 0.0
_m = ob_cube_017.modifiers.new('Array', 'ARRAY')
_m.count = 1
_m.constant_offset_displace = (0.0, 0.0, 0.0)
_m.relative_offset_displace = (0.0, 1.0, 0.0)
_m = ob_cube_017.modifiers.new('Array.001', 'ARRAY')
_m.constant_offset_displace = (0.0, 0.0, 0.0)
_m.relative_offset_displace = (0.0, 0.0, 1.0)
ob_cube_016.location = (-10.8, -0.9, 2.235e-08)
ob_cube_016.rotation_euler = (0.0, 0.0, -1.571)
ob_cube_016.lineart.crease_threshold = 0.0
_m = ob_cube_016.modifiers.new('Array', 'ARRAY')
_m.count = 3
_m.constant_offset_displace = (0.0, 0.0, 0.0)
_m.relative_offset_displace = (0.0, 1.0, 0.0)
_m = ob_cube_016.modifiers.new('Array.001', 'ARRAY')
_m.count = 8
_m.constant_offset_displace = (0.0, 0.0, 0.0)
_m.relative_offset_displace = (0.0, 0.0, 1.0)
ob_cube_015.location = (-10.0, -0.8, 2.4)
ob_cube_015.rotation_euler = (0.0, 0.0, -3.142)
ob_cube_015.lineart.crease_threshold = 0.0
_m = ob_cube_015.modifiers.new('Array', 'ARRAY')
_m.constant_offset_displace = (0.0, 0.0, 0.0)
_m.relative_offset_displace = (0.0, 0.0, 1.0)
ob_cube_014.location = (-9.5, -0.8, 0.0)
ob_cube_014.rotation_euler = (0.0, 0.0, -3.142)
ob_cube_014.lineart.crease_threshold = 0.0
_m = ob_cube_014.modifiers.new('Array', 'ARRAY')
_m.count = 8
_m.constant_offset_displace = (0.0, 0.0, 0.0)
_m.relative_offset_displace = (0.0, 0.0, 1.0)
ob_cube_013.location = (-10.9, 0.8, 0.0)
ob_cube_013.lineart.crease_threshold = 0.0
_m = ob_cube_013.modifiers.new('Array', 'ARRAY')
_m.count = 8
_m.constant_offset_displace = (0.0, 0.0, 0.0)
_m.relative_offset_displace = (0.0, 0.0, 1.0)
ob_cube_012.location = (-10.6, 0.8, 2.4)
ob_cube_012.lineart.crease_threshold = 0.0
_m = ob_cube_012.modifiers.new('Array', 'ARRAY')
_m.constant_offset_displace = (0.0, 0.0, 0.0)
_m.relative_offset_displace = (0.0, 0.0, 1.0)
ob_cube_011.location = (-10.9, 0.8, 0.0)
ob_cube_011.rotation_euler = (0.0, 0.0, -3.142)
ob_cube_011.lineart.crease_threshold = 0.0
_m = ob_cube_011.modifiers.new('Array', 'ARRAY')
_m.count = 4
_m.constant_offset_displace = (0.0, 0.0, 0.0)
_m.relative_offset_displace = (0.0, 1.0, 0.0)
_m = ob_cube_011.modifiers.new('Array.001', 'ARRAY')
_m.count = 5
_m.constant_offset_displace = (0.0, 0.0, 0.0)
_m.relative_offset_displace = (0.0, 0.0, 1.0)
ob_cube_010.location = (-10.9, -0.8, 0.0)
ob_cube_010.rotation_euler = (0.0, 0.0, -3.142)
ob_cube_010.lineart.crease_threshold = 0.0
_m = ob_cube_010.modifiers.new('Array', 'ARRAY')
_m.count = 8
_m.constant_offset_displace = (0.0, 0.0, 0.0)
_m.relative_offset_displace = (0.0, 0.0, 1.0)
ob_cube_009.location = (-10.9, 0.8, 1.5)
ob_cube_009.rotation_euler = (0.0, 0.0, -3.142)
ob_cube_009.lineart.crease_threshold = 0.0
_m = ob_cube_009.modifiers.new('Array', 'ARRAY')
_m.count = 4
_m.constant_offset_displace = (0.0, 0.0, 0.0)
_m.relative_offset_displace = (0.0, 1.0, 0.0)
ob_cube_008.location = (-10.9, 0.8, 1.8)
ob_cube_008.rotation_euler = (0.0, 0.0, -3.142)
ob_cube_008.lineart.crease_threshold = 0.0
_m = ob_cube_008.modifiers.new('Array', 'ARRAY')
_m.count = 4
_m.constant_offset_displace = (0.0, 0.0, 0.0)
_m.relative_offset_displace = (0.0, 1.0, 0.0)
_m = ob_cube_008.modifiers.new('Array.001', 'ARRAY')
_m.constant_offset_displace = (0.0, 0.0, 0.0)
_m.relative_offset_displace = (0.0, 0.0, 1.0)
ob_cube_007.location = (-10.6, 0.8, 2.4)
ob_cube_007.rotation_euler = (0.0, 0.0, -3.142)
ob_cube_007.lineart.crease_threshold = 0.0
_m = ob_cube_007.modifiers.new('Array', 'ARRAY')
_m.count = 4
_m.constant_offset_displace = (0.0, 0.0, 0.0)
_m.relative_offset_displace = (0.0, 1.0, 0.0)
_m = ob_cube_007.modifiers.new('Array.001', 'ARRAY')
_m.constant_offset_displace = (0.0, 0.0, 0.0)
_m.relative_offset_displace = (0.0, 0.0, 1.0)
ob_cube_006.location = (-10.6, -0.8, 2.4)
ob_cube_006.rotation_euler = (0.0, 0.0, -3.142)
ob_cube_006.lineart.crease_threshold = 0.0
_m = ob_cube_006.modifiers.new('Array', 'ARRAY')
_m.constant_offset_displace = (0.0, 0.0, 0.0)
_m.relative_offset_displace = (0.0, 0.0, 1.0)
ob_cube_005.location = (-10.0, 0.8, 2.4)
ob_cube_005.lineart.crease_threshold = 0.0
_m = ob_cube_005.modifiers.new('Array', 'ARRAY')
_m.constant_offset_displace = (0.0, 0.0, 0.0)
_m.relative_offset_displace = (0.0, 0.0, 1.0)
ob_cube_004.location = (-10.0, -0.8, 2.4)
ob_cube_004.lineart.crease_threshold = 0.0
_m = ob_cube_004.modifiers.new('Array', 'ARRAY')
_m.count = 4
_m.constant_offset_displace = (0.0, 0.0, 0.0)
_m.relative_offset_displace = (0.0, 1.0, 0.0)
_m = ob_cube_004.modifiers.new('Array.001', 'ARRAY')
_m.constant_offset_displace = (0.0, 0.0, 0.0)
_m.relative_offset_displace = (0.0, 0.0, 1.0)
ob_cube_003.location = (-9.5, -0.8, 1.8)
ob_cube_003.lineart.crease_threshold = 0.0
_m = ob_cube_003.modifiers.new('Array', 'ARRAY')
_m.count = 4
_m.constant_offset_displace = (0.0, 0.0, 0.0)
_m.relative_offset_displace = (0.0, 1.0, 0.0)
_m = ob_cube_003.modifiers.new('Array.001', 'ARRAY')
_m.constant_offset_displace = (0.0, 0.0, 0.0)
_m.relative_offset_displace = (0.0, 0.0, 1.0)
ob_cube_002.location = (-9.5, -0.8, 1.5)
ob_cube_002.lineart.crease_threshold = 0.0
_m = ob_cube_002.modifiers.new('Array', 'ARRAY')
_m.count = 4
_m.constant_offset_displace = (0.0, 0.0, 0.0)
_m.relative_offset_displace = (0.0, 1.0, 0.0)
ob_cube_001.location = (-9.5, 0.8, 0.0)
ob_cube_001.lineart.crease_threshold = 0.0
_m = ob_cube_001.modifiers.new('Array', 'ARRAY')
_m.count = 8
_m.constant_offset_displace = (0.0, 0.0, 0.0)
_m.relative_offset_displace = (0.0, 0.0, 1.0)
ob_cube.location = (-9.5, -0.8, 0.3)
ob_cube.lineart.crease_threshold = 0.0
_m = ob_cube.modifiers.new('Array', 'ARRAY')
_m.count = 4
_m.constant_offset_displace = (0.0, 0.0, 0.0)
_m.relative_offset_displace = (0.0, 1.0, 0.0)
_m = ob_cube.modifiers.new('Array.001', 'ARRAY')
_m.count = 4
_m.constant_offset_displace = (0.0, 0.0, 0.0)
_m.relative_offset_displace = (0.0, 0.0, 1.0)
ob_plane_014.location = (-10.0, 0.0, 3.725e-08)
ob_plane_014.lineart.crease_threshold = 0.0
ob_rotationcontrol_001.location = (0.0, 0.0, 0.0)
ob_rotationcontrol_001.rotation_euler = (0.0, 0.0, -1.571)
ob_rotationcontrol_001.empty_image_offset = (0.0, 0.0)
ob_rotationcontrol_001.lineart.crease_threshold = 0.0
ob_cameratarget.parent = ob_rotationcontrol_001
ob_cameratarget.location = (0.0, 0.0, 2.451)
ob_cameratarget.empty_image_offset = (0.0, 0.0)
ob_cameratarget.lineart.crease_threshold = 0.0
ob_camera.parent = ob_cameratarget
ob_camera.location = (4.0, 4.0, 3.268)
ob_camera.rotation_euler = (1.109, 0.01082, 0.8149)
ob_camera.lock_rotations_4d = False
ob_camera.empty_display_type = 'ARROWS'
ob_camera.color = (0.0, 0.0, 0.0, 0.0)
ob_camera.display_type = 'WIRE'
ob_camera.lineart.crease_threshold = 0.0
_c = ob_camera.constraints.new('TRACK_TO'); _c.name = 'TrackTo'
_c.target = ob_cameratarget
ob_lamp_001.parent = ob_rotationcontrol_001
ob_lamp_001.location = (-1.0, 2.0, 2.0)
ob_lamp_001.lock_rotations_4d = False
ob_lamp_001.empty_display_type = 'ARROWS'
ob_lamp_001.color = (0.0, 0.0, 0.0, 0.0)
ob_lamp_001.lineart.crease_threshold = 0.0
_c = ob_lamp_001.constraints.new('TRACK_TO'); _c.name = 'TrackTo'
_c.target = ob_rotationcontrol_001
ob_lamp.parent = ob_rotationcontrol_001
ob_lamp.location = (-1.0, 2.0, 0.8)
ob_lamp.lock_rotations_4d = False
ob_lamp.empty_display_type = 'ARROWS'
ob_lamp.color = (0.0, 0.0, 0.0, 0.0)
ob_lamp.lineart.crease_threshold = 0.0
_c = ob_lamp.constraints.new('TRACK_TO'); _c.name = 'TrackTo'
_c.target = ob_rotationcontrol_001

# ---- collection membership
col_collection_1.objects.link(ob_cube_052)
col_collection_1.objects.link(ob_cube_051)
col_collection_1.objects.link(ob_cube_050)
col_collection_1.objects.link(ob_cube_049)
col_collection_1.objects.link(ob_cube_048)
col_collection_1.objects.link(ob_cube_047)
col_collection_1.objects.link(ob_cube_046)
col_collection_1.objects.link(ob_cube_041)
col_collection_1.objects.link(ob_cube_040)
col_collection_1.objects.link(ob_cube_028)
col_collection_1.objects.link(ob_plane_005)
col_collection_1.objects.link(ob_plane_002)
col_collection_1.objects.link(ob_plane_003)
col_collection_1.objects.link(ob_plane_004)
col_collection_1.objects.link(ob_cube_045)
col_collection_1.objects.link(ob_cube_044)
col_collection_1.objects.link(ob_cube_043)
col_collection_1.objects.link(ob_cube_042)
col_collection_1.objects.link(ob_cube_037)
col_collection_1.objects.link(ob_cube_036)
col_collection_1.objects.link(ob_cube_035)
col_collection_1.objects.link(ob_cube_034)
col_collection_1.objects.link(ob_cube_032)
col_collection_1.objects.link(ob_cube_031)
col_collection_1.objects.link(ob_cube_029)
col_collection_1.objects.link(ob_cube_026)
col_collection_1.objects.link(ob_cube_025)
col_collection_1.objects.link(ob_cube_024)
col_collection_1.objects.link(ob_cube_023)
col_collection_1.objects.link(ob_plane_001)
col_collection_1.objects.link(ob_plane)
col_collection_1.objects.link(ob_cube_022)
col_collection_1.objects.link(ob_cube_021)
col_collection_1.objects.link(ob_cube_020)
col_collection_1.objects.link(ob_cube_019)
col_collection_1.objects.link(ob_cube_018)
col_collection_1.objects.link(ob_cube_017)
col_collection_1.objects.link(ob_cube_016)
col_collection_1.objects.link(ob_cube_015)
col_collection_1.objects.link(ob_cube_014)
col_collection_1.objects.link(ob_cube_013)
col_collection_1.objects.link(ob_cube_012)
col_collection_1.objects.link(ob_cube_011)
col_collection_1.objects.link(ob_cube_010)
col_collection_1.objects.link(ob_cube_009)
col_collection_1.objects.link(ob_cube_008)
col_collection_1.objects.link(ob_cube_007)
col_collection_1.objects.link(ob_cube_006)
col_collection_1.objects.link(ob_cube_005)
col_collection_1.objects.link(ob_cube_004)
col_collection_1.objects.link(ob_cube_003)
col_collection_1.objects.link(ob_cube_002)
col_collection_1.objects.link(ob_cube_001)
col_collection_1.objects.link(ob_cube)
col_collection_1.objects.link(ob_plane_014)
col_collection_1.objects.link(ob_rotationcontrol_001)
col_collection_1.objects.link(ob_cameratarget)
col_collection_1.objects.link(ob_camera)
col_collection_1.objects.link(ob_lamp_001)
col_collection_1.objects.link(ob_lamp)

# ---- scene / render settings (as saved in the file)
scene.camera = ob_camera
scene.frame_start = 1; scene.frame_end = 3; scene.frame_set(1)
scene.render.engine = 'BLENDER_EEVEE_NEXT'
scene.render.image_settings.compression = 90
scene.render.resolution_x = 256
scene.render.resolution_y = 512
scene.render.dither_intensity = 0.0
scene.render.bake_margin = 2
scene.render.bake_bias = 0.0
scene.cycles.use_denoising = False
scene.cycles.samples = 10
scene.cycles.sampling_pattern = 'TABULATED_SOBOL'
scene.cycles.light_sampling_threshold = 0.0
scene.cycles.use_adaptive_sampling = False
scene.cycles.use_light_tree = False
scene.cycles.blur_glossy = 0.0
scene.cycles.volume_bounces = 1
scene.cycles.pixel_filter_type = 'GAUSSIAN'
scene.cycles.sample_clamp_indirect = 0.0
scene.view_settings.view_transform = 'Standard'
bpy.context.view_layer.update()
